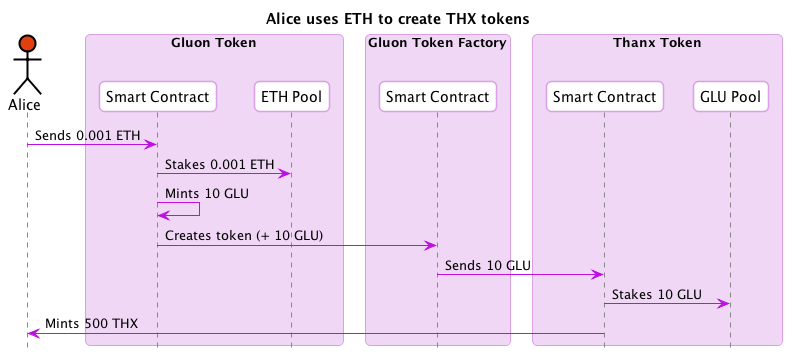

The diagram above was rendered by PlantUML. Its source (embedded in the PNG):
@startuml
skinparam shadowing false
skinparam roundcorner 10
skinparam BoxPadding 10
skinparam headerFontColor #BD10E0
skinparam headerFontSize 18
skinparam sequence {
  ArrowColor #BD10E0
  
  BoxBorderColor #D9A1E4
  BoxBackgroundColor #F0D7F5
  BoxPadding 10

  ParticipantBorderColor #D9A1E4
  ParticipantBackgroundColor #ffffff
  ParticipantPadding 10

  ActorBorderColor #000000
  ActorBackgroundColor #ffffff

  EntityBorderColor #BD10E0
  EntityBackgroundColor #ffffff


  LifeLineBorderColor #878787
}

hide footbox
title Alice uses ETH to create THX tokens
actor Alice #E03F10
box "Gluon Token"
  participant "Smart Contract" as GluonSC
  participant "ETH Pool" as ETHPool
end box
box "Gluon Token Factory"
  participant "Smart Contract" as GluonFactorySC
end box
box "Thanx Token"
  participant "Smart Contract" as ThanxSC
  participant "GLU Pool" as THXGLUPool
end box

Alice -> GluonSC : Sends 0.001 ETH
GluonSC -> ETHPool : Stakes 0.001 ETH
GluonSC -> GluonSC : Mints 10 GLU
GluonSC -> GluonFactorySC : Creates token (+ 10 GLU)
GluonFactorySC -> ThanxSC : Sends 10 GLU

ThanxSC -> THXGLUPool : Stakes 10 GLU
ThanxSC -> Alice : Mints 500 THX

@enduml